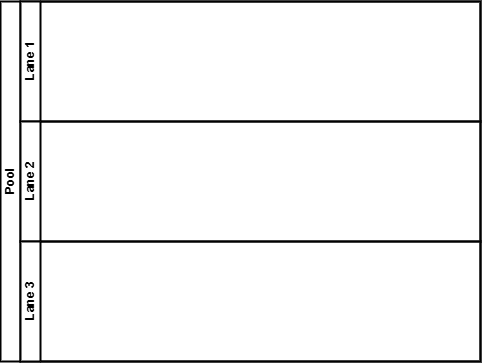

The diagram above was exported from draw.io. Its source (the exported page's mxGraphModel, read from the mxfile embedded in the PNG):
<mxGraphModel dx="738" dy="755" grid="1" gridSize="10" guides="1" tooltips="1" connect="1" arrows="1" fold="1" page="1" pageScale="1" pageWidth="850" pageHeight="1100" math="0" shadow="0">
  <root>
    <mxCell id="0" />
    <mxCell id="1" parent="0" />
    <mxCell id="3" value="Pool" style="swimlane;childLayout=stackLayout;resizeParent=1;resizeParentMax=0;horizontal=0;startSize=20;horizontalStack=0;html=1;strokeWidth=2;" vertex="1" parent="1">
      <mxGeometry x="140" y="370" width="480" height="360" as="geometry" />
    </mxCell>
    <mxCell id="4" value="Lane 1" style="swimlane;startSize=20;horizontal=0;html=1;strokeWidth=2;" vertex="1" parent="3">
      <mxGeometry x="20" width="460" height="120" as="geometry">
        <mxRectangle x="20" width="460" height="30" as="alternateBounds" />
      </mxGeometry>
    </mxCell>
    <mxCell id="5" value="Lane 2" style="swimlane;startSize=20;horizontal=0;html=1;strokeWidth=2;" vertex="1" parent="3">
      <mxGeometry x="20" y="120" width="460" height="120" as="geometry" />
    </mxCell>
    <mxCell id="6" value="Lane 3" style="swimlane;startSize=20;horizontal=0;html=1;strokeWidth=2;" vertex="1" parent="3">
      <mxGeometry x="20" y="240" width="460" height="120" as="geometry" />
    </mxCell>
  </root>
</mxGraphModel>